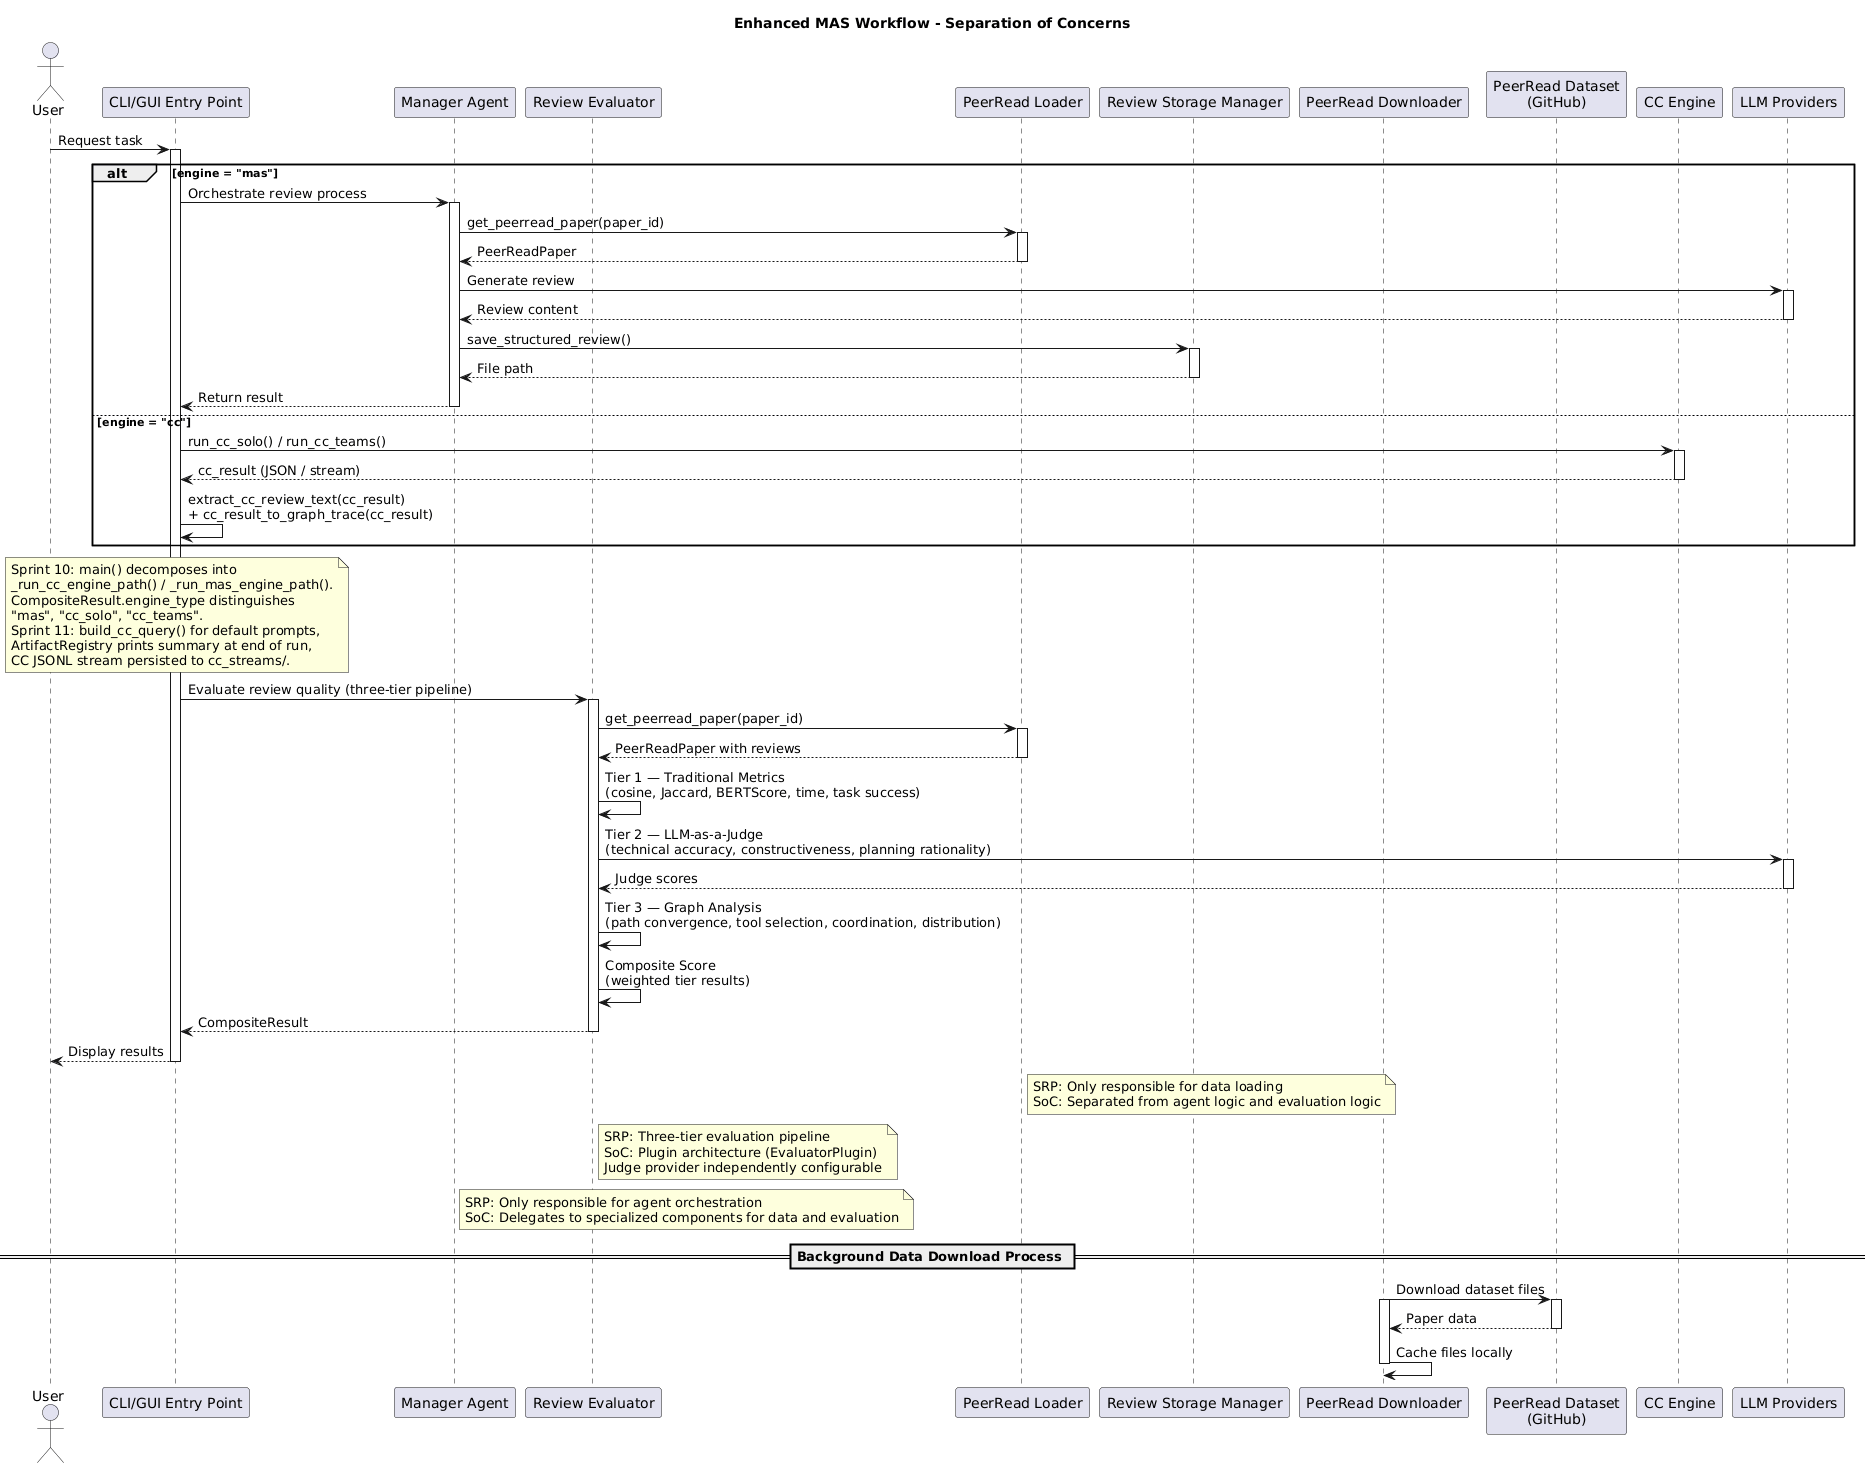

The diagram above was rendered by PlantUML. Its source (embedded in the PNG):
@startuml mas-enhanced-workflow
title Enhanced MAS Workflow - Separation of Concerns

actor User
participant "CLI/GUI Entry Point" as MainApp
participant "Manager Agent" as Manager
participant "Review Evaluator" as Evaluator
participant "PeerRead Loader" as Loader
participant "Review Storage Manager" as Storage
participant "PeerRead Downloader" as Downloader
participant "PeerRead Dataset\n(GitHub)" as ExternalDataset
participant "CC Engine" as CCEngine
participant "LLM Providers" as LLM

User -> MainApp: Request task
activate MainApp

alt engine = "mas"

    MainApp -> Manager: Orchestrate review process
    activate Manager

    Manager -> Loader: get_peerread_paper(paper_id)
    activate Loader
    Loader --> Manager: PeerReadPaper
    deactivate Loader

    Manager -> LLM: Generate review
    activate LLM
    LLM --> Manager: Review content
    deactivate LLM

    Manager -> Storage: save_structured_review()
    activate Storage
    Storage --> Manager: File path
    deactivate Storage

    Manager --> MainApp: Return result
    deactivate Manager

else engine = "cc"

    MainApp -> CCEngine: run_cc_solo() / run_cc_teams()
    activate CCEngine
    CCEngine --> MainApp: cc_result (JSON / stream)
    deactivate CCEngine
    MainApp -> MainApp: extract_cc_review_text(cc_result)\n+ cc_result_to_graph_trace(cc_result)

end

note over MainApp
  Sprint 10: main() decomposes into
  _run_cc_engine_path() / _run_mas_engine_path().
  CompositeResult.engine_type distinguishes
  "mas", "cc_solo", "cc_teams".
  Sprint 11: build_cc_query() for default prompts,
  ArtifactRegistry prints summary at end of run,
  CC JSONL stream persisted to cc_streams/.
end note

MainApp -> Evaluator: Evaluate review quality (three-tier pipeline)
activate Evaluator

Evaluator -> Loader: get_peerread_paper(paper_id)
activate Loader
Loader --> Evaluator: PeerReadPaper with reviews
deactivate Loader

Evaluator -> Evaluator: Tier 1 — Traditional Metrics\n(cosine, Jaccard, BERTScore, time, task success)
Evaluator -> LLM: Tier 2 — LLM-as-a-Judge\n(technical accuracy, constructiveness, planning rationality)
activate LLM
LLM --> Evaluator: Judge scores
deactivate LLM
Evaluator -> Evaluator: Tier 3 — Graph Analysis\n(path convergence, tool selection, coordination, distribution)
Evaluator -> Evaluator: Composite Score\n(weighted tier results)

Evaluator --> MainApp: CompositeResult
deactivate Evaluator

MainApp --> User: Display results
deactivate MainApp

note right of Loader
  SRP: Only responsible for data loading
  SoC: Separated from agent logic and evaluation logic
end note

note right of Evaluator
  SRP: Three-tier evaluation pipeline
  SoC: Plugin architecture (EvaluatorPlugin)
  Judge provider independently configurable
end note

note right of Manager
  SRP: Only responsible for agent orchestration
  SoC: Delegates to specialized components for data and evaluation
end note

== Background Data Download Process ==

Downloader -> ExternalDataset: Download dataset files
activate Downloader
activate ExternalDataset
ExternalDataset --> Downloader: Paper data
deactivate ExternalDataset
Downloader -> Downloader: Cache files locally
deactivate Downloader

@enduml